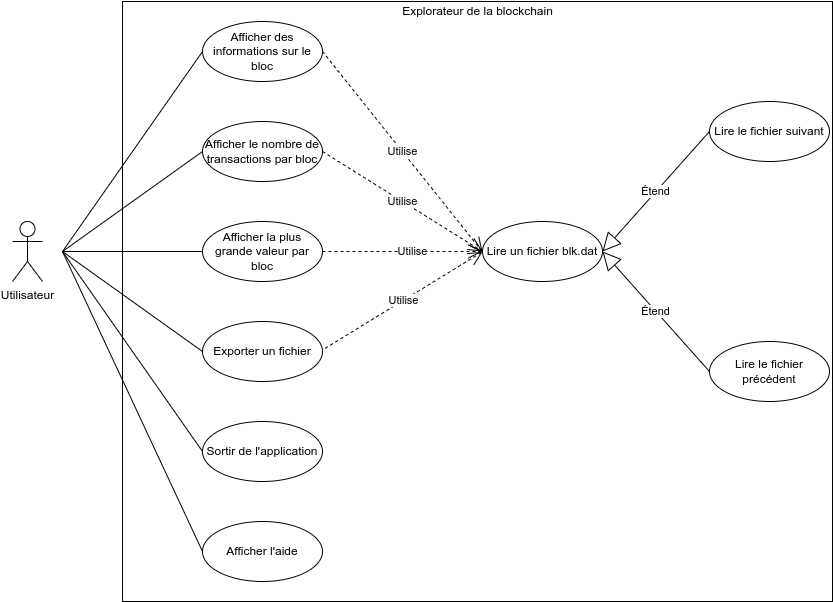

The diagram above was exported from draw.io. Its source (the exported page's mxGraphModel, read from the mxfile embedded in the PNG):
<mxGraphModel dx="1469" dy="418" grid="1" gridSize="10" guides="1" tooltips="1" connect="1" arrows="1" fold="1" page="1" pageScale="1" pageWidth="827" pageHeight="1169" math="0" shadow="0">
  <root>
    <mxCell id="WIyWlLk6GJQsqaUBKTNV-0" />
    <mxCell id="WIyWlLk6GJQsqaUBKTNV-1" parent="WIyWlLk6GJQsqaUBKTNV-0" />
    <mxCell id="sMI0Sw0HKSAlHUd0Npek-25" value="" style="rounded=0;whiteSpace=wrap;html=1;" parent="WIyWlLk6GJQsqaUBKTNV-1" vertex="1">
      <mxGeometry x="120" y="80" width="710" height="600" as="geometry" />
    </mxCell>
    <mxCell id="sMI0Sw0HKSAlHUd0Npek-0" value="Utilisateur" style="shape=umlActor;verticalLabelPosition=bottom;verticalAlign=top;html=1;outlineConnect=0;" parent="WIyWlLk6GJQsqaUBKTNV-1" vertex="1">
      <mxGeometry x="10" y="300" width="30" height="60" as="geometry" />
    </mxCell>
    <mxCell id="sMI0Sw0HKSAlHUd0Npek-1" value="Afficher l'aide" style="ellipse;whiteSpace=wrap;html=1;" parent="WIyWlLk6GJQsqaUBKTNV-1" vertex="1">
      <mxGeometry x="200" y="600" width="120" height="60" as="geometry" />
    </mxCell>
    <mxCell id="sMI0Sw0HKSAlHUd0Npek-2" value="Lire un fichier blk.dat" style="ellipse;whiteSpace=wrap;html=1;" parent="WIyWlLk6GJQsqaUBKTNV-1" vertex="1">
      <mxGeometry x="480" y="300" width="120" height="60" as="geometry" />
    </mxCell>
    <mxCell id="sMI0Sw0HKSAlHUd0Npek-3" value="Afficher le nombre de transactions par bloc" style="ellipse;whiteSpace=wrap;html=1;" parent="WIyWlLk6GJQsqaUBKTNV-1" vertex="1">
      <mxGeometry x="200" y="200" width="120" height="60" as="geometry" />
    </mxCell>
    <mxCell id="sMI0Sw0HKSAlHUd0Npek-4" value="Afficher la plus grande valeur par bloc" style="ellipse;whiteSpace=wrap;html=1;" parent="WIyWlLk6GJQsqaUBKTNV-1" vertex="1">
      <mxGeometry x="200" y="300" width="120" height="60" as="geometry" />
    </mxCell>
    <mxCell id="sMI0Sw0HKSAlHUd0Npek-5" value="Lire le fichier suivant" style="ellipse;whiteSpace=wrap;html=1;" parent="WIyWlLk6GJQsqaUBKTNV-1" vertex="1">
      <mxGeometry x="707" y="180" width="120" height="60" as="geometry" />
    </mxCell>
    <mxCell id="sMI0Sw0HKSAlHUd0Npek-6" value="Lire le fichier précédent" style="ellipse;whiteSpace=wrap;html=1;" parent="WIyWlLk6GJQsqaUBKTNV-1" vertex="1">
      <mxGeometry x="707" y="420" width="120" height="60" as="geometry" />
    </mxCell>
    <mxCell id="sMI0Sw0HKSAlHUd0Npek-7" value="Sortir de l'application" style="ellipse;whiteSpace=wrap;html=1;" parent="WIyWlLk6GJQsqaUBKTNV-1" vertex="1">
      <mxGeometry x="200" y="500" width="120" height="60" as="geometry" />
    </mxCell>
    <mxCell id="sMI0Sw0HKSAlHUd0Npek-8" value="Exporter un fichier" style="ellipse;whiteSpace=wrap;html=1;" parent="WIyWlLk6GJQsqaUBKTNV-1" vertex="1">
      <mxGeometry x="200" y="400" width="120" height="60" as="geometry" />
    </mxCell>
    <mxCell id="sMI0Sw0HKSAlHUd0Npek-9" value="Utilise" style="endArrow=open;endSize=12;dashed=1;html=1;rounded=0;entryX=0;entryY=0.5;entryDx=0;entryDy=0;exitX=1;exitY=0.5;exitDx=0;exitDy=0;" parent="WIyWlLk6GJQsqaUBKTNV-1" source="sMI0Sw0HKSAlHUd0Npek-3" target="sMI0Sw0HKSAlHUd0Npek-2" edge="1">
      <mxGeometry width="160" relative="1" as="geometry">
        <mxPoint x="320" y="209.66000000000003" as="sourcePoint" />
        <mxPoint x="480" y="209.66000000000003" as="targetPoint" />
      </mxGeometry>
    </mxCell>
    <mxCell id="sMI0Sw0HKSAlHUd0Npek-11" value="Étend" style="endArrow=block;endSize=16;endFill=0;html=1;rounded=0;entryX=1;entryY=0.5;entryDx=0;entryDy=0;" parent="WIyWlLk6GJQsqaUBKTNV-1" target="sMI0Sw0HKSAlHUd0Npek-2" edge="1">
      <mxGeometry width="160" relative="1" as="geometry">
        <mxPoint x="707" y="450" as="sourcePoint" />
        <mxPoint x="637" y="370" as="targetPoint" />
      </mxGeometry>
    </mxCell>
    <mxCell id="sMI0Sw0HKSAlHUd0Npek-13" value="Use" style="endArrow=open;endSize=12;dashed=1;html=1;rounded=0;entryX=0;entryY=0.5;entryDx=0;entryDy=0;" parent="WIyWlLk6GJQsqaUBKTNV-1" target="sMI0Sw0HKSAlHUd0Npek-2" edge="1">
      <mxGeometry x="0.125" width="160" relative="1" as="geometry">
        <mxPoint x="320" y="329.9999999999999" as="sourcePoint" />
        <mxPoint x="480" y="440.32000000000005" as="targetPoint" />
        <mxPoint as="offset" />
      </mxGeometry>
    </mxCell>
    <mxCell id="sMI0Sw0HKSAlHUd0Npek-14" value="Utilise" style="endArrow=open;endSize=12;dashed=1;html=1;rounded=0;entryX=0;entryY=0.333;entryDx=0;entryDy=0;entryPerimeter=0;exitX=1.022;exitY=0.447;exitDx=0;exitDy=0;exitPerimeter=0;" parent="WIyWlLk6GJQsqaUBKTNV-1" source="sMI0Sw0HKSAlHUd0Npek-8" edge="1">
      <mxGeometry width="160" relative="1" as="geometry">
        <mxPoint x="320" y="219.99999999999986" as="sourcePoint" />
        <mxPoint x="480" y="330.32" as="targetPoint" />
      </mxGeometry>
    </mxCell>
    <mxCell id="sMI0Sw0HKSAlHUd0Npek-15" value="Étend" style="endArrow=block;endSize=16;endFill=0;html=1;rounded=0;entryX=1;entryY=0.5;entryDx=0;entryDy=0;exitX=0;exitY=0.5;exitDx=0;exitDy=0;" parent="WIyWlLk6GJQsqaUBKTNV-1" source="sMI0Sw0HKSAlHUd0Npek-5" target="sMI0Sw0HKSAlHUd0Npek-2" edge="1">
      <mxGeometry width="160" relative="1" as="geometry">
        <mxPoint x="720" y="210" as="sourcePoint" />
        <mxPoint x="613" y="90" as="targetPoint" />
      </mxGeometry>
    </mxCell>
    <mxCell id="sMI0Sw0HKSAlHUd0Npek-16" value="Afficher des informations sur le bloc" style="ellipse;whiteSpace=wrap;html=1;" parent="WIyWlLk6GJQsqaUBKTNV-1" vertex="1">
      <mxGeometry x="200" y="100" width="120" height="60" as="geometry" />
    </mxCell>
    <mxCell id="sMI0Sw0HKSAlHUd0Npek-17" value="Utilise" style="endArrow=open;endSize=12;dashed=1;html=1;rounded=0;entryX=0;entryY=0.5;entryDx=0;entryDy=0;exitX=1;exitY=0.5;exitDx=0;exitDy=0;" parent="WIyWlLk6GJQsqaUBKTNV-1" source="sMI0Sw0HKSAlHUd0Npek-16" edge="1">
      <mxGeometry width="160" relative="1" as="geometry">
        <mxPoint x="320" y="209.99999999999986" as="sourcePoint" />
        <mxPoint x="480" y="330.34" as="targetPoint" />
      </mxGeometry>
    </mxCell>
    <mxCell id="sMI0Sw0HKSAlHUd0Npek-18" value="" style="endArrow=none;html=1;rounded=0;" parent="WIyWlLk6GJQsqaUBKTNV-1" edge="1">
      <mxGeometry width="50" height="50" relative="1" as="geometry">
        <mxPoint x="60" y="330" as="sourcePoint" />
        <mxPoint x="200" y="130" as="targetPoint" />
      </mxGeometry>
    </mxCell>
    <mxCell id="sMI0Sw0HKSAlHUd0Npek-19" value="" style="endArrow=none;html=1;rounded=0;entryX=0;entryY=0.5;entryDx=0;entryDy=0;" parent="WIyWlLk6GJQsqaUBKTNV-1" target="sMI0Sw0HKSAlHUd0Npek-3" edge="1">
      <mxGeometry width="50" height="50" relative="1" as="geometry">
        <mxPoint x="60" y="330" as="sourcePoint" />
        <mxPoint x="210" y="140" as="targetPoint" />
      </mxGeometry>
    </mxCell>
    <mxCell id="sMI0Sw0HKSAlHUd0Npek-20" value="" style="endArrow=none;html=1;rounded=0;entryX=0;entryY=0.5;entryDx=0;entryDy=0;" parent="WIyWlLk6GJQsqaUBKTNV-1" target="sMI0Sw0HKSAlHUd0Npek-4" edge="1">
      <mxGeometry width="50" height="50" relative="1" as="geometry">
        <mxPoint x="60" y="330" as="sourcePoint" />
        <mxPoint x="210" y="240.0000000000001" as="targetPoint" />
      </mxGeometry>
    </mxCell>
    <mxCell id="sMI0Sw0HKSAlHUd0Npek-21" value="" style="endArrow=none;html=1;rounded=0;entryX=0;entryY=0.5;entryDx=0;entryDy=0;" parent="WIyWlLk6GJQsqaUBKTNV-1" target="sMI0Sw0HKSAlHUd0Npek-8" edge="1">
      <mxGeometry width="50" height="50" relative="1" as="geometry">
        <mxPoint x="60" y="330" as="sourcePoint" />
        <mxPoint x="220" y="250.0000000000001" as="targetPoint" />
      </mxGeometry>
    </mxCell>
    <mxCell id="sMI0Sw0HKSAlHUd0Npek-22" value="" style="endArrow=none;html=1;rounded=0;entryX=0;entryY=0.5;entryDx=0;entryDy=0;" parent="WIyWlLk6GJQsqaUBKTNV-1" target="sMI0Sw0HKSAlHUd0Npek-7" edge="1">
      <mxGeometry width="50" height="50" relative="1" as="geometry">
        <mxPoint x="60" y="330" as="sourcePoint" />
        <mxPoint x="230" y="260.0000000000001" as="targetPoint" />
      </mxGeometry>
    </mxCell>
    <mxCell id="sMI0Sw0HKSAlHUd0Npek-23" value="" style="endArrow=none;html=1;rounded=0;entryX=0;entryY=0.5;entryDx=0;entryDy=0;" parent="WIyWlLk6GJQsqaUBKTNV-1" target="sMI0Sw0HKSAlHUd0Npek-1" edge="1">
      <mxGeometry width="50" height="50" relative="1" as="geometry">
        <mxPoint x="60" y="330" as="sourcePoint" />
        <mxPoint x="240" y="270.0000000000001" as="targetPoint" />
      </mxGeometry>
    </mxCell>
    <mxCell id="sMI0Sw0HKSAlHUd0Npek-26" value="Explorateur de la blockchain" style="text;html=1;align=center;verticalAlign=middle;resizable=0;points=[];autosize=1;strokeColor=none;fillColor=none;" parent="WIyWlLk6GJQsqaUBKTNV-1" vertex="1">
      <mxGeometry x="390" y="80" width="170" height="20" as="geometry" />
    </mxCell>
    <mxCell id="w4JXna-NrbaJ3pOOKaJf-0" value="&lt;span style=&quot;font-size: 11px; background-color: rgb(255, 255, 255);&quot;&gt;Utilise&lt;/span&gt;" style="text;html=1;align=center;verticalAlign=middle;resizable=0;points=[];autosize=1;strokeColor=none;fillColor=none;" parent="WIyWlLk6GJQsqaUBKTNV-1" vertex="1">
      <mxGeometry x="385" y="320" width="50" height="20" as="geometry" />
    </mxCell>
  </root>
</mxGraphModel>